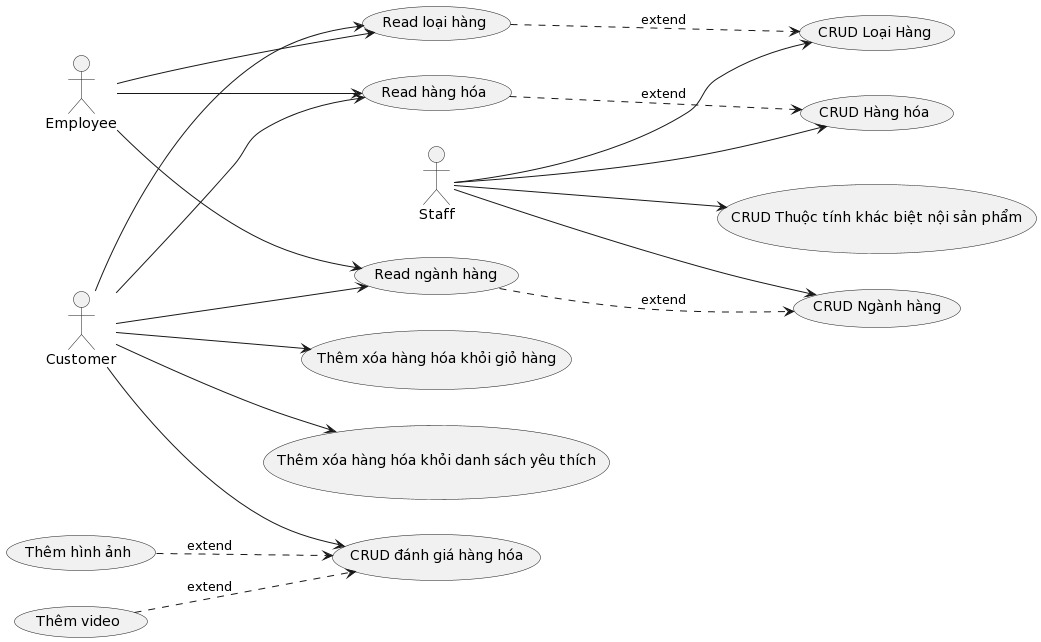

The diagram above was rendered by PlantUML. Its source (embedded in the PNG):
@startuml
left to right direction

actor Staff as sta
actor Employee as emp
actor Customer as cus
usecase "CRUD Hàng hóa" as uc1
usecase "CRUD Ngành hàng" as uc2
usecase "CRUD Loại Hàng" as uc3
usecase "CRUD Thuộc tính khác biệt nội sản phẩm" as uc4
usecase "Read hàng hóa" as uc5
usecase "Read ngành hàng" as uc6
usecase "Read loại hàng" as uc7
usecase "Thêm xóa hàng hóa khỏi giỏ hàng" as uc8
usecase "Thêm xóa hàng hóa khỏi danh sách yêu thích" as uc9
usecase "CRUD đánh giá hàng hóa" as uc10
usecase "Thêm hình ảnh" as uc11
usecase "Thêm video" as uc12

sta --> uc1
sta --> uc2
sta --> uc3
sta --> uc4

emp--> uc5
emp--> uc6
emp--> uc7
uc5 ..> uc1: extend
uc6 ..> uc2: extend
uc7 ..> uc3: extend
cus--> uc5
cus--> uc6
cus--> uc7
cus--> uc8
cus--> uc9
cus--> uc10
uc11 ..> uc10: extend 
uc12 ..> uc10: extend
@enduml